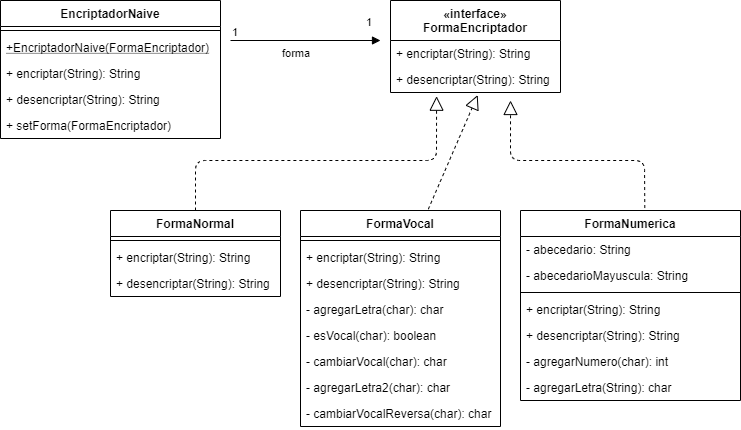

The diagram above was exported from draw.io. Its source (the exported page's mxGraphModel, read from the mxfile embedded in the PNG):
<mxGraphModel dx="1014" dy="529" grid="1" gridSize="10" guides="1" tooltips="1" connect="1" arrows="1" fold="1" page="1" pageScale="1" pageWidth="827" pageHeight="1169" math="0" shadow="0">
  <root>
    <mxCell id="0" />
    <mxCell id="1" parent="0" />
    <mxCell id="8f6RjydnQK8c8dxS7D51-1" value="EncriptadorNaive" style="swimlane;fontStyle=1;align=center;verticalAlign=top;childLayout=stackLayout;horizontal=1;startSize=26;horizontalStack=0;resizeParent=1;resizeParentMax=0;resizeLast=0;collapsible=1;marginBottom=0;" vertex="1" parent="1">
      <mxGeometry x="50" y="40" width="220" height="138" as="geometry" />
    </mxCell>
    <mxCell id="8f6RjydnQK8c8dxS7D51-3" value="" style="line;strokeWidth=1;fillColor=none;align=left;verticalAlign=middle;spacingTop=-1;spacingLeft=3;spacingRight=3;rotatable=0;labelPosition=right;points=[];portConstraint=eastwest;" vertex="1" parent="8f6RjydnQK8c8dxS7D51-1">
      <mxGeometry y="26" width="220" height="8" as="geometry" />
    </mxCell>
    <mxCell id="8f6RjydnQK8c8dxS7D51-15" value="+EncriptadorNaive(FormaEncriptador)" style="text;strokeColor=none;fillColor=none;align=left;verticalAlign=top;spacingLeft=4;spacingRight=4;overflow=hidden;rotatable=0;points=[[0,0.5],[1,0.5]];portConstraint=eastwest;fontStyle=4" vertex="1" parent="8f6RjydnQK8c8dxS7D51-1">
      <mxGeometry y="34" width="220" height="26" as="geometry" />
    </mxCell>
    <mxCell id="8f6RjydnQK8c8dxS7D51-18" value="+ encriptar(String): String" style="text;strokeColor=none;fillColor=none;align=left;verticalAlign=top;spacingLeft=4;spacingRight=4;overflow=hidden;rotatable=0;points=[[0,0.5],[1,0.5]];portConstraint=eastwest;" vertex="1" parent="8f6RjydnQK8c8dxS7D51-1">
      <mxGeometry y="60" width="220" height="26" as="geometry" />
    </mxCell>
    <mxCell id="8f6RjydnQK8c8dxS7D51-17" value="+ desencriptar(String): String" style="text;strokeColor=none;fillColor=none;align=left;verticalAlign=top;spacingLeft=4;spacingRight=4;overflow=hidden;rotatable=0;points=[[0,0.5],[1,0.5]];portConstraint=eastwest;" vertex="1" parent="8f6RjydnQK8c8dxS7D51-1">
      <mxGeometry y="86" width="220" height="26" as="geometry" />
    </mxCell>
    <mxCell id="8f6RjydnQK8c8dxS7D51-16" value="+ setForma(FormaEncriptador)" style="text;strokeColor=none;fillColor=none;align=left;verticalAlign=top;spacingLeft=4;spacingRight=4;overflow=hidden;rotatable=0;points=[[0,0.5],[1,0.5]];portConstraint=eastwest;" vertex="1" parent="8f6RjydnQK8c8dxS7D51-1">
      <mxGeometry y="112" width="220" height="26" as="geometry" />
    </mxCell>
    <mxCell id="8f6RjydnQK8c8dxS7D51-5" value="«interface»&#10;FormaEncriptador" style="swimlane;fontStyle=1;align=center;verticalAlign=top;childLayout=stackLayout;horizontal=1;startSize=40;horizontalStack=0;resizeParent=1;resizeParentMax=0;resizeLast=0;collapsible=1;marginBottom=0;" vertex="1" parent="1">
      <mxGeometry x="440" y="40" width="170" height="92" as="geometry" />
    </mxCell>
    <mxCell id="8f6RjydnQK8c8dxS7D51-11" value="+ encriptar(String): String" style="text;strokeColor=none;fillColor=none;align=left;verticalAlign=top;spacingLeft=4;spacingRight=4;overflow=hidden;rotatable=0;points=[[0,0.5],[1,0.5]];portConstraint=eastwest;" vertex="1" parent="8f6RjydnQK8c8dxS7D51-5">
      <mxGeometry y="40" width="170" height="26" as="geometry" />
    </mxCell>
    <mxCell id="8f6RjydnQK8c8dxS7D51-6" value="+ desencriptar(String): String" style="text;strokeColor=none;fillColor=none;align=left;verticalAlign=top;spacingLeft=4;spacingRight=4;overflow=hidden;rotatable=0;points=[[0,0.5],[1,0.5]];portConstraint=eastwest;" vertex="1" parent="8f6RjydnQK8c8dxS7D51-5">
      <mxGeometry y="66" width="170" height="26" as="geometry" />
    </mxCell>
    <mxCell id="8f6RjydnQK8c8dxS7D51-12" value="forma" style="endArrow=block;endFill=1;html=1;edgeStyle=orthogonalEdgeStyle;align=left;verticalAlign=top;" edge="1" parent="1">
      <mxGeometry x="-0.3333" relative="1" as="geometry">
        <mxPoint x="280" y="80" as="sourcePoint" />
        <mxPoint x="430" y="80" as="targetPoint" />
        <Array as="points">
          <mxPoint x="373.5" y="80" />
          <mxPoint x="373.5" y="80" />
        </Array>
        <mxPoint as="offset" />
      </mxGeometry>
    </mxCell>
    <mxCell id="8f6RjydnQK8c8dxS7D51-13" value="1" style="edgeLabel;resizable=0;html=1;align=left;verticalAlign=bottom;" connectable="0" vertex="1" parent="8f6RjydnQK8c8dxS7D51-12">
      <mxGeometry x="-1" relative="1" as="geometry" />
    </mxCell>
    <mxCell id="8f6RjydnQK8c8dxS7D51-14" value="1" style="edgeLabel;resizable=0;html=1;align=left;verticalAlign=bottom;" connectable="0" vertex="1" parent="1">
      <mxGeometry x="414" y="70" as="geometry" />
    </mxCell>
    <mxCell id="8f6RjydnQK8c8dxS7D51-19" value="FormaNormal" style="swimlane;fontStyle=1;align=center;verticalAlign=top;childLayout=stackLayout;horizontal=1;startSize=26;horizontalStack=0;resizeParent=1;resizeParentMax=0;resizeLast=0;collapsible=1;marginBottom=0;" vertex="1" parent="1">
      <mxGeometry x="160" y="250" width="170" height="86" as="geometry" />
    </mxCell>
    <mxCell id="8f6RjydnQK8c8dxS7D51-21" value="" style="line;strokeWidth=1;fillColor=none;align=left;verticalAlign=middle;spacingTop=-1;spacingLeft=3;spacingRight=3;rotatable=0;labelPosition=right;points=[];portConstraint=eastwest;" vertex="1" parent="8f6RjydnQK8c8dxS7D51-19">
      <mxGeometry y="26" width="170" height="8" as="geometry" />
    </mxCell>
    <mxCell id="8f6RjydnQK8c8dxS7D51-23" value="+ encriptar(String): String" style="text;strokeColor=none;fillColor=none;align=left;verticalAlign=top;spacingLeft=4;spacingRight=4;overflow=hidden;rotatable=0;points=[[0,0.5],[1,0.5]];portConstraint=eastwest;" vertex="1" parent="8f6RjydnQK8c8dxS7D51-19">
      <mxGeometry y="34" width="170" height="26" as="geometry" />
    </mxCell>
    <mxCell id="8f6RjydnQK8c8dxS7D51-22" value="+ desencriptar(String): String" style="text;strokeColor=none;fillColor=none;align=left;verticalAlign=top;spacingLeft=4;spacingRight=4;overflow=hidden;rotatable=0;points=[[0,0.5],[1,0.5]];portConstraint=eastwest;" vertex="1" parent="8f6RjydnQK8c8dxS7D51-19">
      <mxGeometry y="60" width="170" height="26" as="geometry" />
    </mxCell>
    <mxCell id="8f6RjydnQK8c8dxS7D51-24" value="FormaVocal" style="swimlane;fontStyle=1;align=center;verticalAlign=top;childLayout=stackLayout;horizontal=1;startSize=26;horizontalStack=0;resizeParent=1;resizeParentMax=0;resizeLast=0;collapsible=1;marginBottom=0;" vertex="1" parent="1">
      <mxGeometry x="350" y="250" width="200" height="216" as="geometry" />
    </mxCell>
    <mxCell id="8f6RjydnQK8c8dxS7D51-26" value="" style="line;strokeWidth=1;fillColor=none;align=left;verticalAlign=middle;spacingTop=-1;spacingLeft=3;spacingRight=3;rotatable=0;labelPosition=right;points=[];portConstraint=eastwest;" vertex="1" parent="8f6RjydnQK8c8dxS7D51-24">
      <mxGeometry y="26" width="200" height="8" as="geometry" />
    </mxCell>
    <mxCell id="8f6RjydnQK8c8dxS7D51-27" value="+ encriptar(String): String" style="text;strokeColor=none;fillColor=none;align=left;verticalAlign=top;spacingLeft=4;spacingRight=4;overflow=hidden;rotatable=0;points=[[0,0.5],[1,0.5]];portConstraint=eastwest;" vertex="1" parent="8f6RjydnQK8c8dxS7D51-24">
      <mxGeometry y="34" width="200" height="26" as="geometry" />
    </mxCell>
    <mxCell id="8f6RjydnQK8c8dxS7D51-28" value="+ desencriptar(String): String" style="text;strokeColor=none;fillColor=none;align=left;verticalAlign=top;spacingLeft=4;spacingRight=4;overflow=hidden;rotatable=0;points=[[0,0.5],[1,0.5]];portConstraint=eastwest;" vertex="1" parent="8f6RjydnQK8c8dxS7D51-24">
      <mxGeometry y="60" width="200" height="26" as="geometry" />
    </mxCell>
    <mxCell id="8f6RjydnQK8c8dxS7D51-29" value="- agregarLetra(char): char" style="text;strokeColor=none;fillColor=none;align=left;verticalAlign=top;spacingLeft=4;spacingRight=4;overflow=hidden;rotatable=0;points=[[0,0.5],[1,0.5]];portConstraint=eastwest;" vertex="1" parent="8f6RjydnQK8c8dxS7D51-24">
      <mxGeometry y="86" width="200" height="26" as="geometry" />
    </mxCell>
    <mxCell id="8f6RjydnQK8c8dxS7D51-30" value="- esVocal(char): boolean" style="text;strokeColor=none;fillColor=none;align=left;verticalAlign=top;spacingLeft=4;spacingRight=4;overflow=hidden;rotatable=0;points=[[0,0.5],[1,0.5]];portConstraint=eastwest;" vertex="1" parent="8f6RjydnQK8c8dxS7D51-24">
      <mxGeometry y="112" width="200" height="26" as="geometry" />
    </mxCell>
    <mxCell id="8f6RjydnQK8c8dxS7D51-33" value="- cambiarVocal(char): char" style="text;strokeColor=none;fillColor=none;align=left;verticalAlign=top;spacingLeft=4;spacingRight=4;overflow=hidden;rotatable=0;points=[[0,0.5],[1,0.5]];portConstraint=eastwest;" vertex="1" parent="8f6RjydnQK8c8dxS7D51-24">
      <mxGeometry y="138" width="200" height="26" as="geometry" />
    </mxCell>
    <mxCell id="8f6RjydnQK8c8dxS7D51-32" value="- agregarLetra2(char): char" style="text;strokeColor=none;fillColor=none;align=left;verticalAlign=top;spacingLeft=4;spacingRight=4;overflow=hidden;rotatable=0;points=[[0,0.5],[1,0.5]];portConstraint=eastwest;" vertex="1" parent="8f6RjydnQK8c8dxS7D51-24">
      <mxGeometry y="164" width="200" height="26" as="geometry" />
    </mxCell>
    <mxCell id="8f6RjydnQK8c8dxS7D51-31" value="- cambiarVocalReversa(char): char" style="text;strokeColor=none;fillColor=none;align=left;verticalAlign=top;spacingLeft=4;spacingRight=4;overflow=hidden;rotatable=0;points=[[0,0.5],[1,0.5]];portConstraint=eastwest;" vertex="1" parent="8f6RjydnQK8c8dxS7D51-24">
      <mxGeometry y="190" width="200" height="26" as="geometry" />
    </mxCell>
    <mxCell id="8f6RjydnQK8c8dxS7D51-34" value="FormaNumerica" style="swimlane;fontStyle=1;align=center;verticalAlign=top;childLayout=stackLayout;horizontal=1;startSize=26;horizontalStack=0;resizeParent=1;resizeParentMax=0;resizeLast=0;collapsible=1;marginBottom=0;" vertex="1" parent="1">
      <mxGeometry x="570" y="250" width="220" height="190" as="geometry" />
    </mxCell>
    <mxCell id="8f6RjydnQK8c8dxS7D51-35" value="- abecedario: String" style="text;strokeColor=none;fillColor=none;align=left;verticalAlign=top;spacingLeft=4;spacingRight=4;overflow=hidden;rotatable=0;points=[[0,0.5],[1,0.5]];portConstraint=eastwest;" vertex="1" parent="8f6RjydnQK8c8dxS7D51-34">
      <mxGeometry y="26" width="220" height="26" as="geometry" />
    </mxCell>
    <mxCell id="8f6RjydnQK8c8dxS7D51-38" value="- abecedarioMayuscula: String" style="text;strokeColor=none;fillColor=none;align=left;verticalAlign=top;spacingLeft=4;spacingRight=4;overflow=hidden;rotatable=0;points=[[0,0.5],[1,0.5]];portConstraint=eastwest;" vertex="1" parent="8f6RjydnQK8c8dxS7D51-34">
      <mxGeometry y="52" width="220" height="26" as="geometry" />
    </mxCell>
    <mxCell id="8f6RjydnQK8c8dxS7D51-36" value="" style="line;strokeWidth=1;fillColor=none;align=left;verticalAlign=middle;spacingTop=-1;spacingLeft=3;spacingRight=3;rotatable=0;labelPosition=right;points=[];portConstraint=eastwest;" vertex="1" parent="8f6RjydnQK8c8dxS7D51-34">
      <mxGeometry y="78" width="220" height="8" as="geometry" />
    </mxCell>
    <mxCell id="8f6RjydnQK8c8dxS7D51-37" value="+ encriptar(String): String" style="text;strokeColor=none;fillColor=none;align=left;verticalAlign=top;spacingLeft=4;spacingRight=4;overflow=hidden;rotatable=0;points=[[0,0.5],[1,0.5]];portConstraint=eastwest;" vertex="1" parent="8f6RjydnQK8c8dxS7D51-34">
      <mxGeometry y="86" width="220" height="26" as="geometry" />
    </mxCell>
    <mxCell id="8f6RjydnQK8c8dxS7D51-39" value="+ desencriptar(String): String" style="text;strokeColor=none;fillColor=none;align=left;verticalAlign=top;spacingLeft=4;spacingRight=4;overflow=hidden;rotatable=0;points=[[0,0.5],[1,0.5]];portConstraint=eastwest;" vertex="1" parent="8f6RjydnQK8c8dxS7D51-34">
      <mxGeometry y="112" width="220" height="26" as="geometry" />
    </mxCell>
    <mxCell id="8f6RjydnQK8c8dxS7D51-40" value="- agregarNumero(char): int" style="text;strokeColor=none;fillColor=none;align=left;verticalAlign=top;spacingLeft=4;spacingRight=4;overflow=hidden;rotatable=0;points=[[0,0.5],[1,0.5]];portConstraint=eastwest;" vertex="1" parent="8f6RjydnQK8c8dxS7D51-34">
      <mxGeometry y="138" width="220" height="26" as="geometry" />
    </mxCell>
    <mxCell id="8f6RjydnQK8c8dxS7D51-41" value="- agregarLetra(String): char" style="text;strokeColor=none;fillColor=none;align=left;verticalAlign=top;spacingLeft=4;spacingRight=4;overflow=hidden;rotatable=0;points=[[0,0.5],[1,0.5]];portConstraint=eastwest;" vertex="1" parent="8f6RjydnQK8c8dxS7D51-34">
      <mxGeometry y="164" width="220" height="26" as="geometry" />
    </mxCell>
    <mxCell id="8f6RjydnQK8c8dxS7D51-43" value="" style="endArrow=block;dashed=1;endFill=0;endSize=12;html=1;exitX=0.5;exitY=0;exitDx=0;exitDy=0;entryX=0.271;entryY=1.143;entryDx=0;entryDy=0;entryPerimeter=0;" edge="1" parent="1" source="8f6RjydnQK8c8dxS7D51-19" target="8f6RjydnQK8c8dxS7D51-6">
      <mxGeometry width="160" relative="1" as="geometry">
        <mxPoint x="280" y="200" as="sourcePoint" />
        <mxPoint x="510" y="200" as="targetPoint" />
        <Array as="points">
          <mxPoint x="245" y="200" />
          <mxPoint x="486" y="200" />
        </Array>
      </mxGeometry>
    </mxCell>
    <mxCell id="8f6RjydnQK8c8dxS7D51-44" value="" style="endArrow=block;dashed=1;endFill=0;endSize=12;html=1;entryX=0.513;entryY=1.097;entryDx=0;entryDy=0;entryPerimeter=0;exitX=0.639;exitY=-0.006;exitDx=0;exitDy=0;exitPerimeter=0;" edge="1" parent="1" source="8f6RjydnQK8c8dxS7D51-24" target="8f6RjydnQK8c8dxS7D51-6">
      <mxGeometry width="160" relative="1" as="geometry">
        <mxPoint x="400" y="200" as="sourcePoint" />
        <mxPoint x="560" y="200" as="targetPoint" />
      </mxGeometry>
    </mxCell>
    <mxCell id="8f6RjydnQK8c8dxS7D51-46" value="" style="endArrow=block;dashed=1;endFill=0;endSize=12;html=1;exitX=0.565;exitY=-0.013;exitDx=0;exitDy=0;exitPerimeter=0;entryX=0.706;entryY=1.308;entryDx=0;entryDy=0;entryPerimeter=0;" edge="1" parent="1" source="8f6RjydnQK8c8dxS7D51-34" target="8f6RjydnQK8c8dxS7D51-6">
      <mxGeometry width="160" relative="1" as="geometry">
        <mxPoint x="610" y="180" as="sourcePoint" />
        <mxPoint x="770" y="180" as="targetPoint" />
        <Array as="points">
          <mxPoint x="694" y="200" />
          <mxPoint x="560" y="200" />
        </Array>
      </mxGeometry>
    </mxCell>
  </root>
</mxGraphModel>